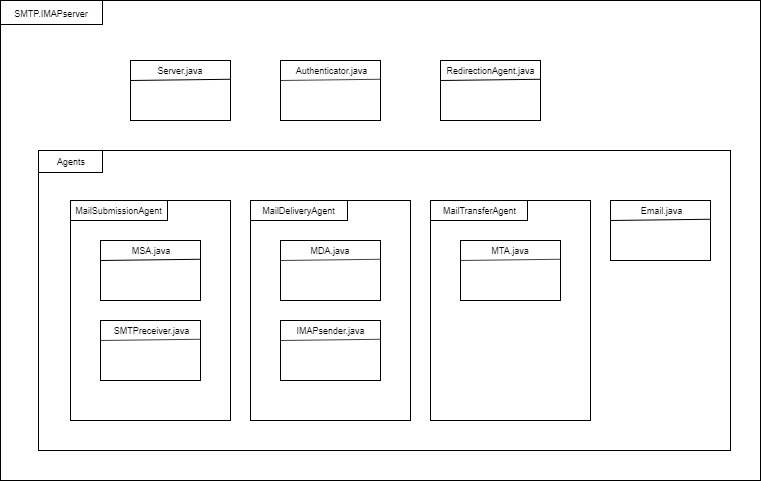

The diagram above was exported from draw.io. Its source (the exported page's mxGraphModel, read from the mxfile embedded in the PNG):
<mxGraphModel dx="1062" dy="583" grid="1" gridSize="10" guides="1" tooltips="1" connect="1" arrows="1" fold="1" page="1" pageScale="1" pageWidth="827" pageHeight="1169" math="0" shadow="0">
  <root>
    <mxCell id="0" />
    <mxCell id="1" parent="0" />
    <mxCell id="y0jMnGZb30c2-t-zzirq-3" value="" style="rounded=0;whiteSpace=wrap;html=1;" parent="1" vertex="1">
      <mxGeometry x="40" y="160" width="760" height="480" as="geometry" />
    </mxCell>
    <mxCell id="y0jMnGZb30c2-t-zzirq-5" value="&lt;span style=&quot;font-size: 9px ; white-space: normal&quot;&gt;SMTP.IMAPserver&lt;/span&gt;" style="rounded=0;whiteSpace=wrap;html=1;" parent="1" vertex="1">
      <mxGeometry x="40" y="160" width="102" height="24" as="geometry" />
    </mxCell>
    <mxCell id="y0jMnGZb30c2-t-zzirq-12" value="" style="group" parent="1" vertex="1" connectable="0">
      <mxGeometry x="170" y="220" width="100" height="60" as="geometry" />
    </mxCell>
    <mxCell id="y0jMnGZb30c2-t-zzirq-9" value="" style="rounded=0;whiteSpace=wrap;html=1;fontSize=10;" parent="y0jMnGZb30c2-t-zzirq-12" vertex="1">
      <mxGeometry width="100" height="60" as="geometry" />
    </mxCell>
    <mxCell id="y0jMnGZb30c2-t-zzirq-10" value="" style="endArrow=none;html=1;fontSize=10;entryX=0.997;entryY=0.346;entryDx=0;entryDy=0;entryPerimeter=0;" parent="y0jMnGZb30c2-t-zzirq-12" edge="1">
      <mxGeometry width="50" height="50" relative="1" as="geometry">
        <mxPoint y="20" as="sourcePoint" />
        <mxPoint x="99.70000000000005" y="18.75999999999999" as="targetPoint" />
      </mxGeometry>
    </mxCell>
    <mxCell id="y0jMnGZb30c2-t-zzirq-11" value="Server.java" style="text;html=1;strokeColor=none;fillColor=none;align=center;verticalAlign=middle;whiteSpace=wrap;rounded=0;fontSize=9;" parent="y0jMnGZb30c2-t-zzirq-12" vertex="1">
      <mxGeometry x="30" width="40" height="20" as="geometry" />
    </mxCell>
    <mxCell id="y0jMnGZb30c2-t-zzirq-13" value="" style="group" parent="1" vertex="1" connectable="0">
      <mxGeometry x="320" y="220" width="100" height="60" as="geometry" />
    </mxCell>
    <mxCell id="y0jMnGZb30c2-t-zzirq-14" value="" style="rounded=0;whiteSpace=wrap;html=1;fontSize=10;" parent="y0jMnGZb30c2-t-zzirq-13" vertex="1">
      <mxGeometry width="100" height="60" as="geometry" />
    </mxCell>
    <mxCell id="y0jMnGZb30c2-t-zzirq-15" value="" style="endArrow=none;html=1;fontSize=10;entryX=0.997;entryY=0.346;entryDx=0;entryDy=0;entryPerimeter=0;" parent="y0jMnGZb30c2-t-zzirq-13" edge="1">
      <mxGeometry width="50" height="50" relative="1" as="geometry">
        <mxPoint y="20" as="sourcePoint" />
        <mxPoint x="99.70000000000005" y="18.75999999999999" as="targetPoint" />
      </mxGeometry>
    </mxCell>
    <mxCell id="y0jMnGZb30c2-t-zzirq-16" value="Authenticator.java" style="text;html=1;strokeColor=none;fillColor=none;align=center;verticalAlign=middle;whiteSpace=wrap;rounded=0;fontSize=9;" parent="y0jMnGZb30c2-t-zzirq-13" vertex="1">
      <mxGeometry x="30" width="40" height="20" as="geometry" />
    </mxCell>
    <mxCell id="y0jMnGZb30c2-t-zzirq-19" value="" style="rounded=0;whiteSpace=wrap;html=1;fontSize=11;" parent="1" vertex="1">
      <mxGeometry x="78" y="310" width="692" height="300" as="geometry" />
    </mxCell>
    <mxCell id="y0jMnGZb30c2-t-zzirq-21" value="Agents" style="rounded=0;whiteSpace=wrap;html=1;fontSize=9;" parent="1" vertex="1">
      <mxGeometry x="78" y="310" width="64" height="22" as="geometry" />
    </mxCell>
    <mxCell id="y0jMnGZb30c2-t-zzirq-23" value="" style="group" parent="1" vertex="1" connectable="0">
      <mxGeometry x="480" y="220" width="100" height="60" as="geometry" />
    </mxCell>
    <mxCell id="y0jMnGZb30c2-t-zzirq-24" value="" style="rounded=0;whiteSpace=wrap;html=1;fontSize=10;" parent="y0jMnGZb30c2-t-zzirq-23" vertex="1">
      <mxGeometry width="100" height="60" as="geometry" />
    </mxCell>
    <mxCell id="y0jMnGZb30c2-t-zzirq-25" value="" style="endArrow=none;html=1;fontSize=10;entryX=0.997;entryY=0.346;entryDx=0;entryDy=0;entryPerimeter=0;" parent="y0jMnGZb30c2-t-zzirq-23" edge="1">
      <mxGeometry width="50" height="50" relative="1" as="geometry">
        <mxPoint y="20" as="sourcePoint" />
        <mxPoint x="99.70000000000005" y="18.75999999999999" as="targetPoint" />
      </mxGeometry>
    </mxCell>
    <mxCell id="y0jMnGZb30c2-t-zzirq-26" value="RedirectionAgent.java" style="text;html=1;strokeColor=none;fillColor=none;align=center;verticalAlign=middle;whiteSpace=wrap;rounded=0;fontSize=9;" parent="y0jMnGZb30c2-t-zzirq-23" vertex="1">
      <mxGeometry x="30" width="40" height="20" as="geometry" />
    </mxCell>
    <mxCell id="y0jMnGZb30c2-t-zzirq-28" value="" style="rounded=0;whiteSpace=wrap;html=1;fontSize=9;" parent="1" vertex="1">
      <mxGeometry x="110" y="360" width="160" height="220" as="geometry" />
    </mxCell>
    <mxCell id="y0jMnGZb30c2-t-zzirq-32" value="" style="group" parent="1" vertex="1" connectable="0">
      <mxGeometry x="650" y="360" width="100" height="60" as="geometry" />
    </mxCell>
    <mxCell id="y0jMnGZb30c2-t-zzirq-33" value="" style="rounded=0;whiteSpace=wrap;html=1;fontSize=10;" parent="y0jMnGZb30c2-t-zzirq-32" vertex="1">
      <mxGeometry width="100" height="60" as="geometry" />
    </mxCell>
    <mxCell id="y0jMnGZb30c2-t-zzirq-34" value="" style="endArrow=none;html=1;fontSize=10;entryX=0.997;entryY=0.346;entryDx=0;entryDy=0;entryPerimeter=0;" parent="y0jMnGZb30c2-t-zzirq-32" edge="1">
      <mxGeometry width="50" height="50" relative="1" as="geometry">
        <mxPoint y="20" as="sourcePoint" />
        <mxPoint x="99.70000000000005" y="18.75999999999999" as="targetPoint" />
      </mxGeometry>
    </mxCell>
    <mxCell id="y0jMnGZb30c2-t-zzirq-35" value="Email.java" style="text;html=1;strokeColor=none;fillColor=none;align=center;verticalAlign=middle;whiteSpace=wrap;rounded=0;fontSize=9;" parent="y0jMnGZb30c2-t-zzirq-32" vertex="1">
      <mxGeometry x="30" width="40" height="20" as="geometry" />
    </mxCell>
    <mxCell id="y0jMnGZb30c2-t-zzirq-36" value="MailSubmissionAgent" style="rounded=0;whiteSpace=wrap;html=1;fontSize=9;" parent="1" vertex="1">
      <mxGeometry x="110" y="360" width="97" height="20" as="geometry" />
    </mxCell>
    <mxCell id="y0jMnGZb30c2-t-zzirq-37" value="" style="rounded=0;whiteSpace=wrap;html=1;fontSize=9;" parent="1" vertex="1">
      <mxGeometry x="290" y="360" width="160" height="220" as="geometry" />
    </mxCell>
    <mxCell id="y0jMnGZb30c2-t-zzirq-38" value="" style="rounded=0;whiteSpace=wrap;html=1;fontSize=9;" parent="1" vertex="1">
      <mxGeometry x="470" y="360" width="160" height="220" as="geometry" />
    </mxCell>
    <mxCell id="y0jMnGZb30c2-t-zzirq-39" value="MailDeliveryAgent" style="rounded=0;whiteSpace=wrap;html=1;fontSize=9;" parent="1" vertex="1">
      <mxGeometry x="290" y="360" width="97" height="20" as="geometry" />
    </mxCell>
    <mxCell id="y0jMnGZb30c2-t-zzirq-40" value="MailTransferAgent" style="rounded=0;whiteSpace=wrap;html=1;fontSize=9;" parent="1" vertex="1">
      <mxGeometry x="470" y="360" width="97" height="20" as="geometry" />
    </mxCell>
    <mxCell id="y0jMnGZb30c2-t-zzirq-41" value="" style="group" parent="1" vertex="1" connectable="0">
      <mxGeometry x="140" y="400" width="100" height="60" as="geometry" />
    </mxCell>
    <mxCell id="y0jMnGZb30c2-t-zzirq-42" value="" style="rounded=0;whiteSpace=wrap;html=1;fontSize=10;" parent="y0jMnGZb30c2-t-zzirq-41" vertex="1">
      <mxGeometry width="100" height="60" as="geometry" />
    </mxCell>
    <mxCell id="y0jMnGZb30c2-t-zzirq-43" value="" style="endArrow=none;html=1;fontSize=10;entryX=0.997;entryY=0.346;entryDx=0;entryDy=0;entryPerimeter=0;" parent="y0jMnGZb30c2-t-zzirq-41" edge="1">
      <mxGeometry width="50" height="50" relative="1" as="geometry">
        <mxPoint y="20" as="sourcePoint" />
        <mxPoint x="99.70000000000005" y="18.75999999999999" as="targetPoint" />
      </mxGeometry>
    </mxCell>
    <mxCell id="y0jMnGZb30c2-t-zzirq-44" value="MSA.java" style="text;html=1;strokeColor=none;fillColor=none;align=center;verticalAlign=middle;whiteSpace=wrap;rounded=0;fontSize=9;" parent="y0jMnGZb30c2-t-zzirq-41" vertex="1">
      <mxGeometry x="30" width="40" height="20" as="geometry" />
    </mxCell>
    <mxCell id="y0jMnGZb30c2-t-zzirq-45" value="" style="group" parent="1" vertex="1" connectable="0">
      <mxGeometry x="140" y="480" width="100" height="60" as="geometry" />
    </mxCell>
    <mxCell id="y0jMnGZb30c2-t-zzirq-46" value="" style="rounded=0;whiteSpace=wrap;html=1;fontSize=10;" parent="y0jMnGZb30c2-t-zzirq-45" vertex="1">
      <mxGeometry width="100" height="60" as="geometry" />
    </mxCell>
    <mxCell id="y0jMnGZb30c2-t-zzirq-47" value="" style="endArrow=none;html=1;fontSize=10;entryX=0.997;entryY=0.346;entryDx=0;entryDy=0;entryPerimeter=0;" parent="y0jMnGZb30c2-t-zzirq-45" edge="1">
      <mxGeometry width="50" height="50" relative="1" as="geometry">
        <mxPoint y="20" as="sourcePoint" />
        <mxPoint x="99.70000000000005" y="18.75999999999999" as="targetPoint" />
      </mxGeometry>
    </mxCell>
    <mxCell id="y0jMnGZb30c2-t-zzirq-48" value="SMTPreceiver.java" style="text;html=1;strokeColor=none;fillColor=none;align=center;verticalAlign=middle;whiteSpace=wrap;rounded=0;fontSize=9;" parent="y0jMnGZb30c2-t-zzirq-45" vertex="1">
      <mxGeometry x="30" width="40" height="20" as="geometry" />
    </mxCell>
    <mxCell id="y0jMnGZb30c2-t-zzirq-49" value="" style="group" parent="1" vertex="1" connectable="0">
      <mxGeometry x="320" y="400" width="100" height="60" as="geometry" />
    </mxCell>
    <mxCell id="y0jMnGZb30c2-t-zzirq-50" value="" style="rounded=0;whiteSpace=wrap;html=1;fontSize=10;" parent="y0jMnGZb30c2-t-zzirq-49" vertex="1">
      <mxGeometry width="100" height="60" as="geometry" />
    </mxCell>
    <mxCell id="y0jMnGZb30c2-t-zzirq-51" value="" style="endArrow=none;html=1;fontSize=10;entryX=0.997;entryY=0.346;entryDx=0;entryDy=0;entryPerimeter=0;" parent="y0jMnGZb30c2-t-zzirq-49" edge="1">
      <mxGeometry width="50" height="50" relative="1" as="geometry">
        <mxPoint y="20" as="sourcePoint" />
        <mxPoint x="99.70000000000005" y="18.75999999999999" as="targetPoint" />
      </mxGeometry>
    </mxCell>
    <mxCell id="y0jMnGZb30c2-t-zzirq-52" value="MDA.java" style="text;html=1;strokeColor=none;fillColor=none;align=center;verticalAlign=middle;whiteSpace=wrap;rounded=0;fontSize=9;" parent="y0jMnGZb30c2-t-zzirq-49" vertex="1">
      <mxGeometry x="30" width="40" height="20" as="geometry" />
    </mxCell>
    <mxCell id="y0jMnGZb30c2-t-zzirq-53" value="" style="group" parent="1" vertex="1" connectable="0">
      <mxGeometry x="320" y="480" width="100" height="60" as="geometry" />
    </mxCell>
    <mxCell id="y0jMnGZb30c2-t-zzirq-54" value="" style="rounded=0;whiteSpace=wrap;html=1;fontSize=10;" parent="y0jMnGZb30c2-t-zzirq-53" vertex="1">
      <mxGeometry width="100" height="60" as="geometry" />
    </mxCell>
    <mxCell id="y0jMnGZb30c2-t-zzirq-55" value="" style="endArrow=none;html=1;fontSize=10;entryX=0.997;entryY=0.346;entryDx=0;entryDy=0;entryPerimeter=0;" parent="y0jMnGZb30c2-t-zzirq-53" edge="1">
      <mxGeometry width="50" height="50" relative="1" as="geometry">
        <mxPoint y="20" as="sourcePoint" />
        <mxPoint x="99.70000000000005" y="18.75999999999999" as="targetPoint" />
      </mxGeometry>
    </mxCell>
    <mxCell id="y0jMnGZb30c2-t-zzirq-56" value="IMAPsender.java" style="text;html=1;strokeColor=none;fillColor=none;align=center;verticalAlign=middle;whiteSpace=wrap;rounded=0;fontSize=9;" parent="y0jMnGZb30c2-t-zzirq-53" vertex="1">
      <mxGeometry x="30" width="40" height="20" as="geometry" />
    </mxCell>
    <mxCell id="y0jMnGZb30c2-t-zzirq-57" value="" style="group" parent="1" vertex="1" connectable="0">
      <mxGeometry x="500" y="400" width="100" height="60" as="geometry" />
    </mxCell>
    <mxCell id="y0jMnGZb30c2-t-zzirq-58" value="" style="rounded=0;whiteSpace=wrap;html=1;fontSize=10;" parent="y0jMnGZb30c2-t-zzirq-57" vertex="1">
      <mxGeometry width="100" height="60" as="geometry" />
    </mxCell>
    <mxCell id="y0jMnGZb30c2-t-zzirq-59" value="" style="endArrow=none;html=1;fontSize=10;entryX=0.997;entryY=0.346;entryDx=0;entryDy=0;entryPerimeter=0;" parent="y0jMnGZb30c2-t-zzirq-57" edge="1">
      <mxGeometry width="50" height="50" relative="1" as="geometry">
        <mxPoint y="20" as="sourcePoint" />
        <mxPoint x="99.70000000000005" y="18.75999999999999" as="targetPoint" />
      </mxGeometry>
    </mxCell>
    <mxCell id="y0jMnGZb30c2-t-zzirq-60" value="MTA.java" style="text;html=1;strokeColor=none;fillColor=none;align=center;verticalAlign=middle;whiteSpace=wrap;rounded=0;fontSize=9;" parent="y0jMnGZb30c2-t-zzirq-57" vertex="1">
      <mxGeometry x="30" width="40" height="20" as="geometry" />
    </mxCell>
  </root>
</mxGraphModel>